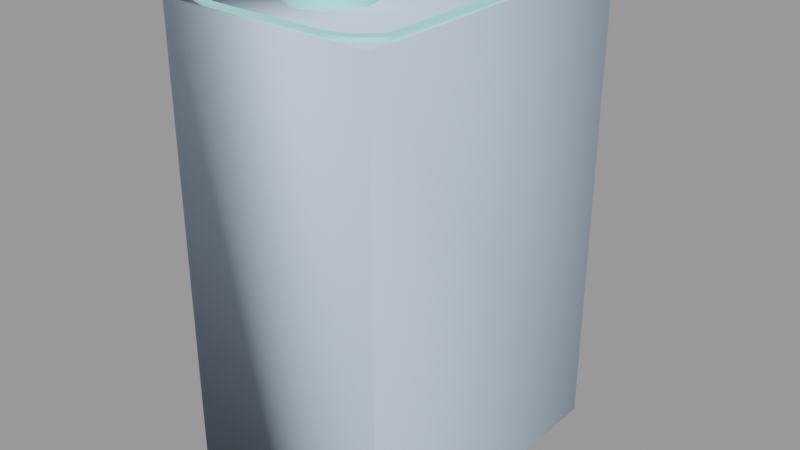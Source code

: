 # Source: oilcan01b.blend  (saved by Blender 2.92.15; exported with 4.5.12 LTS)
import bpy
from mathutils import Matrix  # noqa: F401  (used for matrix-valued properties, if any)

bpy.ops.wm.read_factory_settings(use_empty=True)
scene = bpy.context.scene
scene.name = 'oilcan01b.qc'

# ---- collections
col_oilcan01b = bpy.data.collections.new('oilcan01b'); scene.collection.children.link(col_oilcan01b)

# ---- materials (node trees are filled in below, after node groups)
mat_shelf_props01 = bpy.data.materials.new('shelf_props01')
mat_shelf_props01.use_transparent_shadow = False
mat_shelf_props01.diffuse_color = (0.435, 0.879, 0.8775, 1.0)
mat_phy = bpy.data.materials.new('  phy')
mat_phy.use_transparent_shadow = False
mat_phy.diffuse_color = (0.5831, 0.7216, 0.9052, 1.0)

# ---- material node trees

# ---- meshes
me_oilcan01b = bpy.data.meshes.new('oilcan01b')
me_oilcan01b.from_pydata([(7.625, 10.18, 37.96), (6.113, 11.58, 37.27), (7.625, 10.18, 37.27), (6.113, 11.58, 37.96), (4.541, 12.09, 37.27), (4.541, 12.09, 37.96), (-4.541, 12.09, 37.27), (-4.541, 12.09, 37.96), (-6.113, 11.58, 37.27), (-6.113, 11.58, 37.96), (-7.625, 10.18, 37.27), (-7.625, 10.18, 37.96), (-7.625, -10.18, 37.27), (-7.625, -10.18, 37.96), (-6.113, -11.58, 37.27), (-6.113, -11.58, 37.96), (-4.541, -12.09, 37.27), (-4.541, -12.09, 37.96), (4.541, -12.09, 37.27), (4.541, -12.09, 37.96), (6.113, -11.58, 37.27), (6.113, -11.58, 37.96), (7.625, -10.18, 37.27), (7.625, -10.18, 37.96), (-6.66, -12.04, -1e-06), (5.01, -12.57, -1e-06), (-5.01, -12.57, -1e-06), (6.66, -12.04, -1e-06), (8.247, -10.59, 0.0), (8.247, 10.59, 0.0), (6.66, 12.04, 1e-06), (5.01, 12.57, 1e-06), (-5.01, 12.57, 1e-06), (-6.66, 12.04, 1e-06), (-8.247, 10.59, 0.0), (-8.247, -10.59, 0.0), (-0.3467, -6.264, 38.07), (-2.256, -6.264, 38.07), (-2.0, -7.219, 38.07), (-2.0, -5.309, 38.07), (-1.301, -4.611, 38.07), (-0.3467, -4.355, 38.07), (0.608, -4.611, 38.07), (1.307, -5.309, 38.07), (1.563, -6.264, 38.07), (1.307, -7.219, 38.07), (0.608, -7.918, 38.07), (-0.3467, -8.174, 38.07), (-1.301, -7.918, 38.07), (2.113, -6.264, 39.15), (1.784, -5.034, 39.15), (0.8832, -4.134, 39.15), (-0.3467, -3.804, 39.15), (-1.577, -4.134, 39.15), (-2.477, -5.034, 39.15), (-2.807, -6.264, 39.15), (-2.477, -7.494, 39.15), (-1.577, -8.394, 39.15), (-0.3467, -8.724, 39.15), (0.8832, -8.394, 39.15), (1.784, -7.494, 39.15), (-1.902, -8.958, 39.15), (-0.3467, -9.375, 39.15), (1.208, -8.958, 39.15), (2.347, -7.819, 39.15), (2.764, -6.264, 39.15), (2.347, -4.709, 39.15), (1.208, -3.571, 39.15), (-0.3467, -3.154, 39.15), (-1.902, -3.571, 39.15), (-3.04, -4.709, 39.15), (-3.457, -6.264, 39.15), (-3.04, -7.819, 39.15), (2.764, -6.264, 37.36), (2.347, -4.709, 37.36), (1.208, -3.571, 37.36), (-0.3467, -3.154, 37.36), (-1.902, -3.571, 37.36), (-3.04, -4.709, 37.36), (-3.457, -6.264, 37.36), (-3.04, -7.819, 37.36), (-1.902, -8.958, 37.36), (-0.3467, -9.375, 37.36), (1.208, -8.958, 37.36), (2.347, -7.819, 37.36), (8.247, 10.59, 37.96), (6.66, 12.04, 37.96), (5.01, 12.57, 37.96), (-5.01, 12.57, 37.96), (-6.66, 12.04, 37.96), (-8.247, 10.59, 37.96), (-8.247, -10.59, 37.96), (-6.66, -12.04, 37.96), (-5.01, -12.57, 37.96), (5.01, -12.57, 37.96), (6.66, -12.04, 37.96), (8.247, -10.59, 37.96)], [], [(0, 1, 2), (0, 3, 1), (3, 4, 1), (3, 5, 4), (5, 6, 4), (5, 7, 6), (7, 8, 6), (7, 9, 8), (9, 10, 8), (9, 11, 10), (11, 12, 10), (11, 13, 12), (13, 14, 12), (13, 15, 14), (15, 16, 14), (15, 17, 16), (17, 18, 16), (17, 19, 18), (19, 20, 18), (19, 21, 20), (21, 22, 20), (21, 23, 22), (23, 2, 22), (23, 0, 2), (24, 25, 26), (24, 27, 25), (24, 28, 27), (24, 29, 28), (24, 30, 29), (24, 31, 30), (24, 32, 31), (24, 33, 32), (24, 34, 33), (24, 35, 34), (36, 37, 38), (36, 39, 37), (36, 40, 39), (36, 41, 40), (36, 42, 41), (36, 43, 42), (36, 44, 43), (36, 45, 44), (36, 46, 45), (36, 47, 46), (36, 48, 47), (36, 38, 48), (49, 43, 44), (49, 50, 43), (50, 42, 43), (50, 51, 42), (51, 41, 42), (51, 52, 41), (52, 40, 41), (52, 53, 40), (53, 39, 40), (53, 54, 39), (54, 37, 39), (54, 55, 37), (55, 38, 37), (55, 56, 38), (56, 48, 38), (56, 57, 48), (57, 47, 48), (57, 58, 47), (58, 46, 47), (58, 59, 46), (59, 45, 46), (59, 60, 45), (60, 44, 45), (60, 49, 44), (61, 58, 57), (61, 62, 58), (62, 59, 58), (62, 63, 59), (63, 60, 59), (63, 64, 60), (64, 49, 60), (64, 65, 49), (65, 50, 49), (65, 66, 50), (66, 51, 50), (66, 67, 51), (67, 52, 51), (67, 68, 52), (68, 53, 52), (68, 69, 53), (69, 54, 53), (69, 70, 54), (70, 55, 54), (70, 71, 55), (71, 56, 55), (71, 72, 56), (72, 57, 56), (72, 61, 57), (73, 66, 65), (73, 74, 66), (74, 67, 66), (74, 75, 67), (75, 68, 67), (75, 76, 68), (76, 69, 68), (76, 77, 69), (77, 70, 69), (77, 78, 70), (78, 71, 70), (78, 79, 71), (79, 72, 71), (79, 80, 72), (80, 61, 72), (80, 81, 61), (81, 62, 61), (81, 82, 62), (82, 63, 62), (82, 83, 63), (83, 64, 63), (83, 84, 64), (84, 65, 64), (84, 73, 65), (85, 86, 3), (86, 5, 3), (86, 87, 5), (87, 7, 5), (87, 88, 7), (88, 9, 7), (88, 89, 9), (89, 11, 9), (89, 90, 11), (90, 13, 11), (90, 91, 13), (91, 15, 13), (91, 92, 15), (92, 17, 15), (92, 93, 17), (93, 19, 17), (93, 94, 19), (94, 21, 19), (94, 95, 21), (95, 23, 21), (95, 96, 23), (96, 0, 23), (96, 85, 0), (85, 3, 0), (28, 96, 95), (28, 95, 27), (27, 95, 94), (27, 94, 25), (26, 25, 94), (26, 94, 93), (92, 26, 93), (92, 24, 26), (91, 24, 92), (91, 35, 24), (34, 35, 91), (34, 91, 90), (34, 90, 89), (34, 89, 33), (33, 89, 88), (33, 88, 32), (32, 88, 87), (32, 87, 31), (86, 31, 87), (86, 30, 31), (85, 30, 86), (85, 29, 30), (29, 85, 96), (29, 96, 28), (12, 8, 10), (12, 6, 8), (12, 4, 6), (12, 1, 4), (12, 2, 1), (12, 22, 2), (12, 20, 22), (12, 18, 20), (12, 16, 18), (12, 14, 16)])
me_oilcan01b.polygons.foreach_set('use_smooth', [True] * 176)
_k = set([(0, 3), (0, 23), (1, 2), (1, 4), (2, 22), (3, 5), (4, 6), (5, 7), (6, 8), (7, 9), (8, 10), (9, 11), (10, 12), (11, 13), (12, 14), (13, 15), (14, 16), (15, 17), (16, 18), (17, 19), (18, 20), (19, 21), (20, 22), (21, 23), (24, 26), (24, 35), (25, 26), (25, 27), (27, 28), (28, 29), (29, 30), (30, 31), (31, 32), (32, 33), (33, 34), (34, 35), (37, 38), (37, 39), (38, 48), (39, 40), (40, 41), (41, 42), (42, 43), (43, 44), (44, 45), (45, 46), (46, 47), (47, 48), (49, 50), (49, 60), (50, 51), (51, 52), (52, 53), (53, 54), (54, 55), (55, 56), (56, 57), (57, 58), (58, 59), (59, 60), (61, 62), (61, 72), (62, 63), (63, 64), (64, 65), (65, 66), (66, 67), (67, 68), (68, 69), (69, 70), (70, 71), (71, 72), (85, 86), (85, 96), (86, 87), (87, 88), (88, 89), (89, 90), (90, 91), (91, 92), (92, 93), (93, 94), (94, 95), (95, 96)])
me_oilcan01b.attributes.new('sharp_edge', 'BOOLEAN', 'EDGE').data.foreach_set('value', [ (min(e.vertices), max(e.vertices)) in _k for e in me_oilcan01b.edges])
_uv = me_oilcan01b.uv_layers.new(name='UVMap')
_uv.uv.foreach_set('vector', [0.8734, 0.1347, 0.8701, 0.1363, 0.8734, 0.1363, 0.8734, 0.1347, 0.8701, 0.1347, 0.8701, 0.1363, 0.8701, 0.1347, 0.8677, 0.1363, 0.8701, 0.1363, 0.8701, 0.1347, 0.8677, 0.1347, 0.8677, 0.1363, 0.8677, 0.1347, 0.8335, 0.1363, 0.8677, 0.1363, 0.8677, 0.1347, 0.8335, 0.1347, 0.8335, 0.1363, 0.9946, 0.1347, 0.9922, 0.1363, 0.9946, 0.1363, 0.9946, 0.1347, 0.9922, 0.1347, 0.9922, 0.1363, 0.9922, 0.1347, 0.9889, 0.1363, 0.9922, 0.1363, 0.9922, 0.1347, 0.9889, 0.1347, 0.9889, 0.1363, 0.9889, 0.1347, 0.954, 0.1363, 0.9889, 0.1363, 0.9889, 0.1347, 0.954, 0.1347, 0.954, 0.1363, 0.954, 0.1347, 0.9507, 0.1363, 0.954, 0.1363, 0.954, 0.1347, 0.9507, 0.1347, 0.9507, 0.1363, 0.9507, 0.1347, 0.9482, 0.1363, 0.9507, 0.1363, 0.9507, 0.1347, 0.9482, 0.1347, 0.9482, 0.1363, 0.9482, 0.1347, 0.9141, 0.1363, 0.9482, 0.1363, 0.9482, 0.1347, 0.9141, 0.1347, 0.9141, 0.1363, 0.9141, 0.1347, 0.9116, 0.1363, 0.9141, 0.1363, 0.9141, 0.1347, 0.9116, 0.1347, 0.9116, 0.1363, 0.9116, 0.1347, 0.9083, 0.1363, 0.9116, 0.1363, 0.9116, 0.1347, 0.9083, 0.1347, 0.9083, 0.1363, 0.9083, 0.1347, 0.8734, 0.1363, 0.9083, 0.1363, 0.9083, 0.1347, 0.8734, 0.1347, 0.8734, 0.1363, 0.9899, 0.2356, 0.9164, 0.2335, 0.9843, 0.2337, 0.9899, 0.2356, 0.9107, 0.2353, 0.9164, 0.2335, 0.9899, 0.2356, 0.9053, 0.2402, 0.9107, 0.2353, 0.9899, 0.2356, 0.905, 0.3125, 0.9053, 0.2402, 0.9899, 0.2356, 0.9104, 0.3174, 0.905, 0.3125, 0.9899, 0.2356, 0.9161, 0.3193, 0.9104, 0.3174, 0.9899, 0.2356, 0.984, 0.3195, 0.9161, 0.3193, 0.9899, 0.2356, 0.9896, 0.3177, 0.984, 0.3195, 0.9899, 0.2356, 0.9951, 0.3128, 0.9896, 0.3177, 0.9899, 0.2356, 0.9953, 0.2405, 0.9951, 0.3128, 0.8649, 0.2664, 0.8564, 0.2667, 0.8574, 0.2624, 0.8649, 0.2664, 0.8577, 0.2709, 0.8564, 0.2667, 0.8649, 0.2664, 0.861, 0.2739, 0.8577, 0.2709, 0.8649, 0.2664, 0.8652, 0.2749, 0.861, 0.2739, 0.8649, 0.2664, 0.8694, 0.2736, 0.8652, 0.2749, 0.8649, 0.2664, 0.8724, 0.2704, 0.8694, 0.2736, 0.8649, 0.2664, 0.8734, 0.2661, 0.8724, 0.2704, 0.8649, 0.2664, 0.8722, 0.2619, 0.8734, 0.2661, 0.8649, 0.2664, 0.8689, 0.2589, 0.8722, 0.2619, 0.8649, 0.2664, 0.8646, 0.2579, 0.8689, 0.2589, 0.8649, 0.2664, 0.8604, 0.2592, 0.8646, 0.2579, 0.8649, 0.2664, 0.8574, 0.2624, 0.8604, 0.2592, 0.8869, 0.254, 0.8831, 0.25, 0.8831, 0.254, 0.8869, 0.254, 0.8869, 0.25, 0.8831, 0.25, 0.8869, 0.25, 0.8831, 0.246, 0.8831, 0.25, 0.8869, 0.25, 0.8869, 0.246, 0.8831, 0.246, 0.8869, 0.246, 0.8831, 0.2419, 0.8831, 0.246, 0.8869, 0.246, 0.8869, 0.2419, 0.8831, 0.2419, 0.8869, 0.2902, 0.8831, 0.2862, 0.8831, 0.2902, 0.8869, 0.2902, 0.8869, 0.2862, 0.8831, 0.2862, 0.8869, 0.2862, 0.8831, 0.2822, 0.8831, 0.2862, 0.8869, 0.2862, 0.8869, 0.2822, 0.8831, 0.2822, 0.8869, 0.2822, 0.8831, 0.2782, 0.8831, 0.2822, 0.8869, 0.2822, 0.8869, 0.2782, 0.8831, 0.2782, 0.8869, 0.2782, 0.8831, 0.2741, 0.8831, 0.2782, 0.8869, 0.2782, 0.8869, 0.2741, 0.8831, 0.2741, 0.8869, 0.2741, 0.8831, 0.2701, 0.8831, 0.2741, 0.8869, 0.2741, 0.8869, 0.2701, 0.8831, 0.2701, 0.8869, 0.2701, 0.8831, 0.2661, 0.8831, 0.2701, 0.8869, 0.2701, 0.8869, 0.2661, 0.8831, 0.2661, 0.8869, 0.2661, 0.8831, 0.2621, 0.8831, 0.2661, 0.8869, 0.2661, 0.8869, 0.2621, 0.8831, 0.2621, 0.8869, 0.2621, 0.8831, 0.258, 0.8831, 0.2621, 0.8869, 0.2621, 0.8869, 0.258, 0.8831, 0.258, 0.8869, 0.258, 0.8831, 0.254, 0.8831, 0.258, 0.8869, 0.258, 0.8869, 0.254, 0.8831, 0.254, 0.8576, 0.2547, 0.8646, 0.2555, 0.8591, 0.2571, 0.8576, 0.2547, 0.8645, 0.2526, 0.8646, 0.2555, 0.8645, 0.2526, 0.8701, 0.2568, 0.8646, 0.2555, 0.8645, 0.2526, 0.8714, 0.2542, 0.8701, 0.2568, 0.8714, 0.2542, 0.8742, 0.2606, 0.8701, 0.2568, 0.8714, 0.2542, 0.8767, 0.2591, 0.8742, 0.2606, 0.8767, 0.2591, 0.8759, 0.266, 0.8742, 0.2606, 0.8767, 0.2591, 0.8788, 0.2659, 0.8759, 0.266, 0.8788, 0.2659, 0.8746, 0.2716, 0.8759, 0.266, 0.8788, 0.2659, 0.8772, 0.2729, 0.8746, 0.2716, 0.8772, 0.2729, 0.8707, 0.2757, 0.8746, 0.2716, 0.8772, 0.2729, 0.8723, 0.2782, 0.8707, 0.2757, 0.8723, 0.2782, 0.8653, 0.2774, 0.8707, 0.2757, 0.8723, 0.2782, 0.8654, 0.2803, 0.8653, 0.2774, 0.8654, 0.2803, 0.8598, 0.2761, 0.8653, 0.2774, 0.8654, 0.2803, 0.8584, 0.2786, 0.8598, 0.2761, 0.8584, 0.2786, 0.8557, 0.2722, 0.8598, 0.2761, 0.8584, 0.2786, 0.8532, 0.2738, 0.8557, 0.2722, 0.8532, 0.2738, 0.854, 0.2668, 0.8557, 0.2722, 0.8532, 0.2738, 0.8511, 0.2669, 0.854, 0.2668, 0.8511, 0.2669, 0.8553, 0.2613, 0.854, 0.2668, 0.8511, 0.2669, 0.8527, 0.2599, 0.8553, 0.2613, 0.8527, 0.2599, 0.8591, 0.2571, 0.8553, 0.2613, 0.8527, 0.2599, 0.8576, 0.2547, 0.8591, 0.2571, 0.8886, 0.254, 0.8948, 0.25, 0.8948, 0.254, 0.8886, 0.254, 0.8886, 0.25, 0.8948, 0.25, 0.8886, 0.25, 0.8948, 0.246, 0.8948, 0.25, 0.8886, 0.25, 0.8886, 0.246, 0.8948, 0.246, 0.8886, 0.246, 0.8948, 0.2419, 0.8948, 0.246, 0.8886, 0.246, 0.8886, 0.2419, 0.8948, 0.2419, 0.8886, 0.2902, 0.8948, 0.2862, 0.8948, 0.2902, 0.8886, 0.2902, 0.8886, 0.2862, 0.8948, 0.2862, 0.8886, 0.2862, 0.8948, 0.2822, 0.8948, 0.2862, 0.8886, 0.2862, 0.8886, 0.2822, 0.8948, 0.2822, 0.8886, 0.2822, 0.8948, 0.2782, 0.8948, 0.2822, 0.8886, 0.2822, 0.8886, 0.2782, 0.8948, 0.2782, 0.8886, 0.2782, 0.8948, 0.2741, 0.8948, 0.2782, 0.8886, 0.2782, 0.8886, 0.2741, 0.8948, 0.2741, 0.8886, 0.2741, 0.8948, 0.2701, 0.8948, 0.2741, 0.8886, 0.2741, 0.8886, 0.2701, 0.8948, 0.2701, 0.8886, 0.2701, 0.8948, 0.2661, 0.8948, 0.2701, 0.8886, 0.2701, 0.8886, 0.2661, 0.8948, 0.2661, 0.8886, 0.2661, 0.8948, 0.2621, 0.8948, 0.2661, 0.8886, 0.2661, 0.8886, 0.2621, 0.8948, 0.2621, 0.8886, 0.2621, 0.8948, 0.258, 0.8948, 0.2621, 0.8886, 0.2621, 0.8886, 0.258, 0.8948, 0.258, 0.8886, 0.258, 0.8948, 0.254, 0.8948, 0.258, 0.8886, 0.258, 0.8886, 0.254, 0.8948, 0.254, 0.91, 0.2212, 0.905, 0.2261, 0.9033, 0.2245, 0.905, 0.2261, 0.8983, 0.2262, 0.9033, 0.2245, 0.905, 0.2261, 0.8998, 0.2278, 0.8983, 0.2262, 0.8998, 0.2278, 0.8383, 0.2263, 0.8983, 0.2262, 0.8998, 0.2278, 0.8369, 0.2279, 0.8383, 0.2263, 0.8369, 0.2279, 0.8334, 0.2246, 0.8383, 0.2263, 0.8369, 0.2279, 0.8317, 0.2262, 0.8334, 0.2246, 0.8317, 0.2262, 0.8286, 0.22, 0.8334, 0.2246, 0.8317, 0.2262, 0.8267, 0.2214, 0.8286, 0.22, 0.8267, 0.2214, 0.8288, 0.1525, 0.8286, 0.22, 0.8267, 0.2214, 0.8268, 0.1512, 0.8288, 0.1525, 0.8268, 0.1512, 0.8335, 0.1479, 0.8288, 0.1525, 0.8268, 0.1512, 0.8318, 0.1463, 0.8335, 0.1479, 0.8318, 0.1463, 0.8385, 0.1462, 0.8335, 0.1479, 0.8318, 0.1463, 0.837, 0.1446, 0.8385, 0.1462, 0.837, 0.1446, 0.8985, 0.1461, 0.8385, 0.1462, 0.837, 0.1446, 0.8999, 0.1445, 0.8985, 0.1461, 0.8999, 0.1445, 0.9034, 0.1478, 0.8985, 0.1461, 0.8999, 0.1445, 0.9051, 0.1462, 0.9034, 0.1478, 0.9051, 0.1462, 0.9082, 0.1524, 0.9034, 0.1478, 0.9051, 0.1462, 0.9101, 0.151, 0.9082, 0.1524, 0.9101, 0.151, 0.908, 0.2199, 0.9082, 0.1524, 0.9101, 0.151, 0.91, 0.2212, 0.908, 0.2199, 0.91, 0.2212, 0.9033, 0.2245, 0.908, 0.2199, 1.0, 0.0, 1.0, 0.1295, 0.9944, 0.1295, 1.0, 0.0, 0.9944, 0.1295, 0.9944, 0.0, 0.9944, 0.0, 0.9944, 0.1295, 0.9887, 0.1295, 0.9944, 0.0, 0.9887, 0.1295, 0.9887, 0.0, 0.9208, 0.0, 0.9887, 0.0, 0.9887, 0.1295, 0.9208, 0.0, 0.9887, 0.1295, 0.9208, 0.1295, 0.9153, 0.1295, 0.9208, 0.0, 0.9208, 0.1295, 0.9153, 0.1295, 0.9153, 0.0, 0.9208, 0.0, 0.91, 0.1295, 0.9153, 0.0, 0.9153, 0.1295, 0.91, 0.1295, 0.91, 0.0, 0.9153, 0.0, 0.8379, 0.0, 0.91, 0.0, 0.91, 0.1295, 0.8379, 0.0, 0.91, 0.1295, 0.8379, 0.1295, 0.8379, 0.0, 0.8379, 0.1295, 0.8323, 0.1295, 0.8379, 0.0, 0.8323, 0.1295, 0.8323, 0.0, 0.8323, 0.0, 0.8323, 0.1295, 0.8266, 0.1295, 0.8323, 0.0, 0.8266, 0.1295, 0.8266, 0.0, 0.8266, 0.0, 0.8266, 0.1295, 0.7587, 0.1295, 0.8266, 0.0, 0.7587, 0.1295, 0.7587, 0.0, 0.7531, 0.1295, 0.7587, 0.0, 0.7587, 0.1295, 0.7531, 0.1295, 0.7531, 0.0, 0.7587, 0.0, 0.7479, 0.1295, 0.7531, 0.0, 0.7531, 0.1295, 0.7479, 0.1295, 0.7479, 0.0, 0.7531, 0.0, 0.7479, 0.0, 0.7479, 0.1295, 0.6757, 0.1295, 0.7479, 0.0, 0.6757, 0.1295, 0.6757, 0.0, 0.9958, 0.2213, 0.9906, 0.1471, 0.9958, 0.1518, 0.9958, 0.2213, 0.9853, 0.1453, 0.9906, 0.1471, 0.9958, 0.2213, 0.9205, 0.1453, 0.9853, 0.1453, 0.9958, 0.2213, 0.9152, 0.147, 0.9205, 0.1453, 0.9958, 0.2213, 0.91, 0.1518, 0.9152, 0.147, 0.9958, 0.2213, 0.91, 0.2212, 0.91, 0.1518, 0.9958, 0.2213, 0.9152, 0.226, 0.91, 0.2212, 0.9958, 0.2213, 0.9205, 0.2278, 0.9152, 0.226, 0.9958, 0.2213, 0.9852, 0.2278, 0.9205, 0.2278, 0.9958, 0.2213, 0.9906, 0.2261, 0.9852, 0.2278])
_uv.active_render = True
_uv = me_oilcan01b.uv_layers.new(name='lightmap')
_uv.uv.foreach_set('vector', [0.5106, 0.9532, 0.4206, 0.9746, 0.5106, 0.9746, 0.5804, 0.9044, 0.5804, 0.9258, 0.5601, 0.9258, 0.6067, 0.877, 0.6269, 0.8557, 0.6269, 0.877, 0.6037, 0.9044, 0.6037, 0.9258, 0.5834, 0.9258, 0.185, 0.9532, 0.002002, 0.9746, 0.185, 0.9746, 0.8595, 0.7825, 0.8595, 0.9746, 0.8392, 0.9746, 0.5834, 0.9502, 0.6037, 0.9288, 0.6037, 0.9502, 0.5804, 0.9288, 0.5804, 0.9502, 0.5601, 0.9502, 0.7927, 0.877, 0.813, 0.8313, 0.813, 0.877, 0.4176, 0.9532, 0.4176, 0.999, 0.3974, 0.999, 0.3711, 0.9044, 0.002002, 0.9258, 0.3711, 0.9258, 0.999, 0.002002, 0.999, 0.3892, 0.9787, 0.3892, 0.3741, 0.999, 0.3943, 0.9532, 0.3943, 0.999, 0.3731, 0.998, 0.3731, 0.9522, 0.3933, 0.9522, 0.5794, 0.9034, 0.5591, 0.9248, 0.5591, 0.9034, 0.5824, 0.9248, 0.5824, 0.9034, 0.6026, 0.9034, 0.4196, 0.9736, 0.5096, 0.9522, 0.4196, 0.9522, 0.8382, 0.9736, 0.8382, 0.7815, 0.8585, 0.7815, 0.5794, 0.9278, 0.5591, 0.9492, 0.5591, 0.9278, 0.5824, 0.9492, 0.5824, 0.9278, 0.6026, 0.9278, 0.4166, 0.9522, 0.3963, 0.998, 0.3963, 0.9522, 0.7917, 0.876, 0.7917, 0.8303, 0.812, 0.8303, 0.001001, 0.9736, 0.184, 0.9522, 0.001001, 0.9522, 0.9777, 0.3882, 0.9777, 0.001001, 0.998, 0.001001, 0.5571, 0.9044, 0.3741, 0.9502, 0.5571, 0.9502, 0.8827, 0.7825, 0.8625, 0.9746, 0.8827, 0.9746, 0.3741, 0.9014, 0.5571, 0.8557, 0.5571, 0.9014, 0.002002, 0.7795, 0.3711, 0.3922, 0.3711, 0.7795, 0.002002, 0.8283, 0.3711, 0.7825, 0.3711, 0.8283, 0.3701, 0.7815, 0.001001, 0.7815, 0.001001, 0.8273, 0.3741, 0.7795, 0.7432, 0.7795, 0.7432, 0.5874, 0.8362, 0.3922, 0.8362, 0.7795, 0.7927, 0.7795, 0.7917, 0.7785, 0.7917, 0.3912, 0.8352, 0.3912, 0.7462, 0.7795, 0.7897, 0.7795, 0.7897, 0.3922, 0.6057, 0.876, 0.6259, 0.8547, 0.6057, 0.8547, 0.7664, 0.8313, 0.7664, 0.877, 0.7462, 0.877, 0.8362, 0.8313, 0.816, 0.877, 0.8362, 0.877, 0.815, 0.876, 0.815, 0.8303, 0.8352, 0.8303, 0.7452, 0.876, 0.7654, 0.8303, 0.7452, 0.8303, 0.7897, 0.8313, 0.7897, 0.877, 0.7694, 0.877, 0.813, 0.7825, 0.813, 0.8283, 0.7927, 0.8283, 0.8362, 0.7825, 0.816, 0.8283, 0.8362, 0.8283, 0.7684, 0.876, 0.7684, 0.8303, 0.7887, 0.8303, 0.8362, 0.9288, 0.816, 0.9502, 0.8362, 0.9502, 0.7917, 0.8273, 0.7917, 0.7815, 0.812, 0.7815, 0.815, 0.8273, 0.8352, 0.7815, 0.815, 0.7815, 0.7432, 0.9044, 0.7229, 0.9258, 0.7432, 0.9258, 0.7199, 0.9288, 0.7199, 0.9502, 0.6997, 0.9502, 0.7432, 0.9288, 0.7229, 0.9502, 0.7432, 0.9502, 0.6502, 0.8557, 0.6502, 0.877, 0.6299, 0.877, 0.6037, 0.8801, 0.5834, 0.9014, 0.6037, 0.9014, 0.6269, 0.8801, 0.6269, 0.9014, 0.6067, 0.9014, 0.5804, 0.8557, 0.5601, 0.877, 0.5804, 0.877, 0.6289, 0.876, 0.6289, 0.8547, 0.6492, 0.8547, 0.6502, 0.8801, 0.6299, 0.9014, 0.6502, 0.9014, 0.6057, 0.9004, 0.6057, 0.879, 0.6259, 0.879, 0.6289, 0.9004, 0.6492, 0.879, 0.6289, 0.879, 0.6037, 0.8557, 0.6037, 0.877, 0.5834, 0.877, 0.5591, 0.876, 0.5794, 0.8547, 0.5591, 0.8547, 0.5824, 0.876, 0.5824, 0.8547, 0.6026, 0.8547, 0.5804, 0.8801, 0.5601, 0.9014, 0.5804, 0.9014, 0.6734, 0.9044, 0.6734, 0.9258, 0.6532, 0.9258, 0.5591, 0.9004, 0.5794, 0.879, 0.5591, 0.879, 0.7199, 0.9044, 0.7199, 0.9258, 0.6997, 0.9258, 0.5824, 0.9004, 0.6026, 0.879, 0.5824, 0.879, 0.6987, 0.9248, 0.6987, 0.9034, 0.7189, 0.9034, 0.7219, 0.9248, 0.7422, 0.9034, 0.7219, 0.9034, 0.6987, 0.9492, 0.6987, 0.9278, 0.7189, 0.9278, 0.7219, 0.9492, 0.7422, 0.9278, 0.7219, 0.9278, 0.6522, 0.9248, 0.6522, 0.9034, 0.6724, 0.9034, 0.6532, 0.9502, 0.6734, 0.9288, 0.6734, 0.9502, 0.6967, 0.9044, 0.6764, 0.9258, 0.6967, 0.9258, 0.6764, 0.9014, 0.6967, 0.8801, 0.6967, 0.9014, 0.813, 0.9288, 0.7927, 0.9502, 0.813, 0.9502, 0.6764, 0.9502, 0.6967, 0.9288, 0.6967, 0.9502, 0.6754, 0.9248, 0.6957, 0.9034, 0.6754, 0.9034, 0.6724, 0.9278, 0.6522, 0.9492, 0.6522, 0.9278, 0.6734, 0.8557, 0.6532, 0.877, 0.6734, 0.877, 0.6764, 0.877, 0.6967, 0.8557, 0.6967, 0.877, 0.6734, 0.8801, 0.6532, 0.9014, 0.6734, 0.9014, 0.7229, 0.877, 0.7432, 0.8557, 0.7432, 0.877, 0.7199, 0.8801, 0.6997, 0.9014, 0.7199, 0.9014, 0.6957, 0.9278, 0.6754, 0.9492, 0.6754, 0.9278, 0.7199, 0.8557, 0.6997, 0.877, 0.7199, 0.877, 0.7229, 0.9014, 0.7432, 0.8801, 0.7432, 0.9014, 0.6987, 0.876, 0.7189, 0.8547, 0.6987, 0.8547, 0.7422, 0.8547, 0.7219, 0.876, 0.7219, 0.8547, 0.6987, 0.9004, 0.7189, 0.879, 0.6987, 0.879, 0.7422, 0.879, 0.7219, 0.9004, 0.7219, 0.879, 0.6522, 0.876, 0.6724, 0.8547, 0.6522, 0.8547, 0.6957, 0.8547, 0.6754, 0.876, 0.6754, 0.8547, 0.6522, 0.9004, 0.6724, 0.879, 0.6522, 0.879, 0.6957, 0.879, 0.6754, 0.9004, 0.6754, 0.879, 0.7917, 0.9492, 0.812, 0.9278, 0.7917, 0.9278, 0.7897, 0.9532, 0.7694, 0.9746, 0.7897, 0.9746, 0.7927, 0.9258, 0.813, 0.9258, 0.813, 0.9044, 0.8362, 0.9044, 0.816, 0.9258, 0.8362, 0.9258, 0.7927, 0.9746, 0.813, 0.9746, 0.813, 0.9532, 0.7664, 0.8801, 0.7462, 0.9014, 0.7664, 0.9014, 0.8352, 0.9278, 0.815, 0.9278, 0.815, 0.9492, 0.8362, 0.9532, 0.816, 0.9746, 0.8362, 0.9746, 0.812, 0.9522, 0.7917, 0.9522, 0.7917, 0.9736, 0.9292, 0.7825, 0.909, 0.8283, 0.9292, 0.8283, 0.8352, 0.9522, 0.815, 0.9522, 0.815, 0.9736, 0.7897, 0.9288, 0.7694, 0.9502, 0.7897, 0.9502, 0.7462, 0.9502, 0.7664, 0.9502, 0.7664, 0.9288, 0.7452, 0.9492, 0.7654, 0.9278, 0.7452, 0.9278, 0.7887, 0.9278, 0.7684, 0.9278, 0.7684, 0.9492, 0.7664, 0.9532, 0.7462, 0.9746, 0.7664, 0.9746, 0.7654, 0.9522, 0.7452, 0.9522, 0.7452, 0.9736, 0.8362, 0.8801, 0.816, 0.9014, 0.8362, 0.9014, 0.7887, 0.9522, 0.7684, 0.9522, 0.7684, 0.9736, 0.813, 0.8801, 0.7927, 0.9014, 0.813, 0.9014, 0.812, 0.879, 0.7917, 0.879, 0.7917, 0.9004, 0.815, 0.9004, 0.8352, 0.879, 0.815, 0.879, 0.812, 0.9034, 0.7917, 0.9034, 0.7917, 0.9248, 0.815, 0.9248, 0.8352, 0.9034, 0.815, 0.9034, 0.7654, 0.879, 0.7452, 0.879, 0.7452, 0.9004, 0.7664, 0.7825, 0.7664, 0.8283, 0.7462, 0.8283, 0.7694, 0.9014, 0.7897, 0.8801, 0.7897, 0.9014, 0.7664, 0.9044, 0.7664, 0.9258, 0.7462, 0.9258, 0.3711, 0.9532, 0.188, 0.9746, 0.3711, 0.9746, 0.906, 0.7825, 0.8857, 0.9746, 0.906, 0.9746, 0.7897, 0.9258, 0.7897, 0.9044, 0.7694, 0.9258, 0.5339, 0.9532, 0.5136, 0.9746, 0.5339, 0.9746, 0.7694, 0.8283, 0.7897, 0.7825, 0.7897, 0.8283, 0.6269, 0.9044, 0.6067, 0.9502, 0.6269, 0.9502, 0.7432, 0.8313, 0.3741, 0.8527, 0.7432, 0.8527, 0.9757, 0.3922, 0.9555, 0.7795, 0.9757, 0.7795, 0.6299, 0.9502, 0.6502, 0.9044, 0.6502, 0.9502, 0.7452, 0.8273, 0.7452, 0.7815, 0.7654, 0.7815, 0.7887, 0.879, 0.7684, 0.9004, 0.7684, 0.879, 0.7452, 0.9248, 0.7452, 0.9034, 0.7654, 0.9034, 0.187, 0.9736, 0.3701, 0.9522, 0.187, 0.9522, 0.8847, 0.9736, 0.905, 0.7815, 0.8847, 0.7815, 0.7684, 0.9034, 0.7684, 0.9248, 0.7887, 0.9034, 0.5126, 0.9736, 0.5329, 0.9522, 0.5126, 0.9522, 0.7887, 0.7815, 0.7684, 0.8273, 0.7684, 0.7815, 0.6057, 0.9492, 0.6259, 0.9034, 0.6057, 0.9034, 0.001001, 0.9248, 0.3701, 0.9034, 0.001001, 0.9034, 0.9545, 0.7785, 0.9747, 0.3912, 0.9545, 0.3912, 0.6492, 0.9034, 0.6289, 0.9492, 0.6289, 0.9034, 0.8827, 0.3922, 0.8827, 0.7795, 0.8392, 0.7795, 0.7432, 0.7825, 0.3741, 0.8283, 0.7432, 0.8283, 0.002002, 0.9014, 0.3711, 0.9014, 0.3711, 0.8801, 0.001001, 0.9004, 0.3701, 0.879, 0.001001, 0.879, 0.7462, 0.3892, 0.9292, 0.3892, 0.9292, 0.002002, 0.3741, 0.5844, 0.7432, 0.3922, 0.7432, 0.5844, 0.3711, 0.9288, 0.002002, 0.9502, 0.3711, 0.9502, 0.9525, 0.002002, 0.9525, 0.3892, 0.9322, 0.3892, 0.3711, 0.8313, 0.002002, 0.877, 0.3711, 0.877, 0.9292, 0.3922, 0.9292, 0.7795, 0.8857, 0.7795, 0.002002, 0.3892, 0.3711, 0.3892, 0.3711, 0.002002, 0.7432, 0.002002, 0.3741, 0.3892, 0.7432, 0.3892, 0.8382, 0.7785, 0.8382, 0.3912, 0.8817, 0.3912, 0.3731, 0.8273, 0.7422, 0.7815, 0.3731, 0.7815, 0.9757, 0.002002, 0.9757, 0.3892, 0.9555, 0.3892, 0.9747, 0.001001, 0.9545, 0.3882, 0.9545, 0.001001, 0.7422, 0.3912, 0.3731, 0.3912, 0.3731, 0.5834, 0.9282, 0.001001, 0.7452, 0.3882, 0.7452, 0.001001, 0.001001, 0.9492, 0.3701, 0.9278, 0.001001, 0.9278, 0.9312, 0.3882, 0.9312, 0.001001, 0.9515, 0.001001, 0.001001, 0.876, 0.3701, 0.8303, 0.001001, 0.8303, 0.8847, 0.7785, 0.8847, 0.3912, 0.9282, 0.3912, 0.3731, 0.3882, 0.3731, 0.001001, 0.7422, 0.001001, 0.3701, 0.001001, 0.001001, 0.3882, 0.001001, 0.001001, 0.7422, 0.8303, 0.3731, 0.8517, 0.3731, 0.8303, 0.7452, 0.7785, 0.7887, 0.3912, 0.7452, 0.3912, 0.7422, 0.5864, 0.3731, 0.7785, 0.3731, 0.5864, 0.9525, 0.3922, 0.9322, 0.7795, 0.9525, 0.7795, 0.9312, 0.7785, 0.9312, 0.3912, 0.9515, 0.3912, 0.3701, 0.3912, 0.001001, 0.3912, 0.001001, 0.7785, 0.5561, 0.8547, 0.3731, 0.8547, 0.3731, 0.9004, 0.8615, 0.9736, 0.8615, 0.7815, 0.8817, 0.7815, 0.3731, 0.9492, 0.3731, 0.9034, 0.5561, 0.9034, 0.908, 0.8273, 0.908, 0.7815, 0.9282, 0.7815])
me_oilcan01b.materials.append(mat_shelf_props01)
me_oilcan01b.use_remesh_fix_poles = True
me_oilcan01b.use_remesh_preserve_attributes = False
me_oilcan01b.use_mirror_vertex_groups = False
me_oilcan01b.update()
me_oilcan01b.normals_split_custom_set([tuple(v) for v in zip(*[iter([-0.9162, -0.4007, 0.0, -0.5056, -0.8628, 0.0, -0.9162, -0.4007, 0.0, -0.9162, -0.4007, 0.0, -0.5056, -0.8628, 0.0, -0.5056, -0.8628, 0.0, -0.5056, -0.8628, 0.0, -0.1564, -0.9877, 0.0, -0.5056, -0.8628, 0.0, -0.5056, -0.8628, 0.0, -0.1564, -0.9877, 0.0, -0.1564, -0.9877, 0.0, -0.1564, -0.9877, 0.0, 0.1564, -0.9877, 0.0, -0.1564, -0.9877, 0.0, -0.1564, -0.9877, 0.0, 0.1564, -0.9877, 0.0, 0.1564, -0.9877, 0.0, 0.1564, -0.9877, 0.0, 0.5056, -0.8628, 0.0, 0.1564, -0.9877, 0.0, 0.1564, -0.9877, 0.0, 0.5056, -0.8628, 0.0, 0.5056, -0.8628, 0.0, 0.5056, -0.8628, 0.0, 0.9162, -0.4007, 0.0, 0.5056, -0.8628, 0.0, 0.5056, -0.8628, 0.0, 0.9162, -0.4007, 0.0, 0.9162, -0.4007, 0.0, 0.9162, -0.4007, 0.0, 0.9162, 0.4007, 0.0, 0.9162, -0.4007, 0.0, 0.9162, -0.4007, 0.0, 0.9162, 0.4007, 0.0, 0.9162, 0.4007, 0.0, 0.9162, 0.4007, 0.0, 0.5056, 0.8628, 0.0, 0.9162, 0.4007, 0.0, 0.9162, 0.4007, 0.0, 0.5056, 0.8628, 0.0, 0.5056, 0.8628, 0.0, 0.5056, 0.8628, 0.0, 0.1564, 0.9877, 0.0, 0.5056, 0.8628, 0.0, 0.5056, 0.8628, 0.0, 0.1564, 0.9877, 0.0, 0.1564, 0.9877, 0.0, 0.1564, 0.9877, 0.0, -0.1564, 0.9877, 0.0, 0.1564, 0.9877, 0.0, 0.1564, 0.9877, 0.0, -0.1564, 0.9877, 0.0, -0.1564, 0.9877, 0.0, -0.1564, 0.9877, 0.0, -0.5056, 0.8628, 0.0, -0.1564, 0.9877, 0.0, -0.1564, 0.9877, 0.0, -0.5056, 0.8628, 0.0, -0.5056, 0.8628, 0.0, -0.5056, 0.8628, 0.0, -0.9162, 0.4007, 0.0, -0.5056, 0.8628, 0.0, -0.5056, 0.8628, 0.0, -0.9162, 0.4007, 0.0, -0.9162, 0.4007, 0.0, -0.9162, 0.4007, 0.0, -0.9162, -0.4007, 0.0, -0.9162, 0.4007, 0.0, -0.9162, 0.4007, 0.0, -0.9162, -0.4007, 0.0, -0.9162, -0.4007, 0.0, -1.507e-07, 4.99e-08, -1.0, -3.909e-17, 0.0, -1.0, -2.435e-15, 0.0, -1.0, -1.507e-07, 4.99e-08, -1.0, 3.014e-13, 6.088e-07, -1.0, -3.909e-17, 0.0, -1.0, -1.507e-07, 4.99e-08, -1.0, 4.839e-08, 1.917e-07, -1.0, 3.014e-13, 6.088e-07, -1.0, -1.507e-07, 4.99e-08, -1.0, -2.582e-07, 2.143e-07, -1.0, 4.839e-08, 1.917e-07, -1.0, -1.507e-07, 4.99e-08, -1.0, -1.695e-07, 1.768e-07, -1.0, -2.582e-07, 2.143e-07, -1.0, -1.507e-07, 4.99e-08, -1.0, 1.365e-08, 7.478e-08, -1.0, -1.695e-07, 1.768e-07, -1.0, -1.507e-07, 4.99e-08, -1.0, -1.126e-08, 8.2e-08, -1.0, 1.365e-08, 7.478e-08, -1.0, -1.507e-07, 4.99e-08, -1.0, 1.509e-07, 8.304e-08, -1.0, -1.126e-08, 8.2e-08, -1.0, -1.507e-07, 4.99e-08, -1.0, 5.182e-07, 8.053e-08, -1.0, 1.509e-07, 8.304e-08, -1.0, -1.507e-07, 4.99e-08, -1.0, -6.302e-07, 1.624e-13, -1.0, 5.182e-07, 8.053e-08, -1.0, -8.685e-13, 0.0, 1.0, 2.093e-06, 0.0, 1.0, -1.046e-06, 0.0, 1.0, -8.685e-13, 0.0, 1.0, 1.046e-06, 0.0, 1.0, 2.093e-06, 0.0, 1.0, -8.685e-13, 0.0, 1.0, 4.343e-13, 0.0, 1.0, 1.046e-06, 0.0, 1.0, -8.685e-13, 0.0, 1.0, 1.046e-06, 0.0, 1.0, 4.343e-13, 0.0, 1.0, -8.685e-13, 0.0, 1.0, -1.046e-06, 0.0, 1.0, 1.046e-06, 0.0, 1.0, -8.685e-13, 0.0, 1.0, -1.046e-06, 0.0, 1.0, -1.046e-06, 0.0, 1.0, -8.685e-13, 0.0, 1.0, 0.0, 0.0, 1.0, -1.046e-06, 0.0, 1.0, -8.685e-13, 0.0, 1.0, -1.046e-06, 0.0, 1.0, 0.0, 0.0, 1.0, -8.685e-13, 0.0, 1.0, 1.046e-06, 0.0, 1.0, -1.046e-06, 0.0, 1.0, -8.685e-13, 0.0, 1.0, 1.046e-06, 0.0, 1.0, 1.046e-06, 0.0, 1.0, -8.685e-13, 0.0, 1.0, -2.093e-06, 0.0, 1.0, 1.046e-06, 0.0, 1.0, -8.685e-13, 0.0, 1.0, -1.046e-06, 0.0, 1.0, -2.093e-06, 0.0, 1.0, -0.8902, -1.898e-06, 0.4555, -0.771, -0.4451, 0.4555, -0.8902, 8.689e-06, 0.4555, -0.8902, -1.898e-06, 0.4555, -0.771, -0.4451, 0.4555, -0.771, -0.4451, 0.4555, -0.771, -0.4451, 0.4555, -0.4451, -0.771, 0.4555, -0.771, -0.4451, 0.4555, -0.771, -0.4451, 0.4555, -0.4451, -0.771, 0.4555, -0.4451, -0.771, 0.4555, -0.4451, -0.771, 0.4555, -8.988e-06, -0.8902, 0.4555, -0.4451, -0.771, 0.4555, -0.4451, -0.771, 0.4555, 2.657e-06, -0.8902, 0.4555, -8.988e-06, -0.8902, 0.4555, 2.657e-06, -0.8902, 0.4555, 0.4451, -0.771, 0.4555, -8.988e-06, -0.8902, 0.4555, 2.657e-06, -0.8902, 0.4555, 0.4451, -0.771, 0.4555, 0.4451, -0.771, 0.4555, 0.4451, -0.771, 0.4555, 0.771, -0.4451, 0.4555, 0.4451, -0.771, 0.4555, 0.4451, -0.771, 0.4555, 0.771, -0.4451, 0.4555, 0.771, -0.4451, 0.4555, 0.771, -0.4451, 0.4555, 0.8902, -9.079e-06, 0.4555, 0.771, -0.4451, 0.4555, 0.771, -0.4451, 0.4555, 0.8902, 2.837e-06, 0.4555, 0.8902, -9.079e-06, 0.4555, 0.8902, 2.837e-06, 0.4555, 0.771, 0.4451, 0.4555, 0.8902, -9.079e-06, 0.4555, 0.8902, 2.837e-06, 0.4555, 0.771, 0.4451, 0.4555, 0.771, 0.4451, 0.4555, 0.771, 0.4451, 0.4555, 0.4451, 0.771, 0.4555, 0.771, 0.4451, 0.4555, 0.771, 0.4451, 0.4555, 0.4451, 0.771, 0.4555, 0.4451, 0.771, 0.4555, 0.4451, 0.771, 0.4555, 8.562e-06, 0.8902, 0.4555, 0.4451, 0.771, 0.4555, 0.4451, 0.771, 0.4555, -2.752e-06, 0.8902, 0.4555, 8.562e-06, 0.8902, 0.4555, -2.752e-06, 0.8902, 0.4555, -0.4451, 0.771, 0.4555, 8.562e-06, 0.8902, 0.4555, -2.752e-06, 0.8902, 0.4555, -0.4451, 0.771, 0.4555, -0.4451, 0.771, 0.4555, -0.4451, 0.771, 0.4555, -0.771, 0.4451, 0.4555, -0.4451, 0.771, 0.4555, -0.4451, 0.771, 0.4555, -0.771, 0.4451, 0.4555, -0.771, 0.4451, 0.4555, -0.771, 0.4451, 0.4555, -0.8902, 8.689e-06, 0.4555, -0.771, 0.4451, 0.4555, -0.771, 0.4451, 0.4555, -0.8902, -1.898e-06, 0.4555, -0.8902, 8.689e-06, 0.4555, -2.258e-07, 0.0, 1.0, 1.195e-06, 0.0, 1.0, -1.192e-06, 0.0, 1.0, -2.258e-07, 0.0, 1.0, 1.885e-06, 0.0, 1.0, 1.195e-06, 0.0, 1.0, 1.885e-06, 0.0, 1.0, -4.768e-06, 0.0, 1.0, 1.195e-06, 0.0, 1.0, 1.885e-06, 0.0, 1.0, -2.383e-06, 0.0, 1.0, -4.768e-06, 0.0, 1.0, -2.383e-06, 0.0, 1.0, -3.644e-06, 0.0, 1.0, -4.768e-06, 0.0, 1.0, -2.383e-06, 0.0, 1.0, -4.43e-07, 0.0, 1.0, -3.644e-06, 0.0, 1.0, -4.43e-07, 0.0, 1.0, -1.069e-06, 0.0, 1.0, -3.644e-06, 0.0, 1.0, -4.43e-07, 0.0, 1.0, -2.96e-07, 0.0, 1.0, -1.069e-06, 0.0, 1.0, -2.96e-07, 0.0, 1.0, -7.313e-07, 0.0, 1.0, -1.069e-06, 0.0, 1.0, -2.96e-07, 0.0, 1.0, -9.427e-07, 0.0, 1.0, -7.313e-07, 0.0, 1.0, -9.427e-07, 0.0, 1.0, 1.192e-06, 0.0, 1.0, -7.313e-07, 0.0, 1.0, -9.427e-07, 0.0, 1.0, 8.178e-07, 0.0, 1.0, 1.192e-06, 0.0, 1.0, 8.178e-07, 0.0, 1.0, 3.843e-06, 0.0, 1.0, 1.192e-06, 0.0, 1.0, 8.178e-07, 0.0, 1.0, 2.453e-06, 0.0, 1.0, 3.843e-06, 0.0, 1.0, 2.453e-06, 0.0, 1.0, 8.02e-07, 0.0, 1.0, 3.843e-06, 0.0, 1.0, 2.453e-06, 0.0, 1.0, 5.92e-07, 0.0, 1.0, 8.02e-07, 0.0, 1.0, 5.92e-07, 0.0, 1.0, 1.463e-06, 0.0, 1.0, 8.02e-07, 0.0, 1.0, 5.92e-07, 0.0, 1.0, 1.885e-06, 0.0, 1.0, 1.463e-06, 0.0, 1.0, 1.885e-06, 0.0, 1.0, 0.0, 0.0, 1.0, 1.463e-06, 0.0, 1.0, 1.885e-06, 0.0, 1.0, 2.96e-07, 0.0, 1.0, 0.0, 0.0, 1.0, 2.96e-07, 0.0, 1.0, 7.313e-07, 0.0, 1.0, 0.0, 0.0, 1.0, 2.96e-07, 0.0, 1.0, 9.427e-07, 0.0, 1.0, 7.313e-07, 0.0, 1.0, 9.427e-07, 0.0, 1.0, -1.192e-06, 0.0, 1.0, 7.313e-07, 0.0, 1.0, 9.427e-07, 0.0, 1.0, -2.258e-07, 0.0, 1.0, -1.192e-06, 0.0, 1.0, 1.0, 7.11e-06, 9.145e-08, 0.866, 0.5, 2.514e-07, 1.0, -7.385e-06, -9.145e-08, 1.0, 7.11e-06, 9.145e-08, 0.866, 0.5, 2.514e-07, 0.866, 0.5, 2.514e-07, 0.866, 0.5, 2.514e-07, 0.5, 0.866, 9.145e-08, 0.866, 0.5, 2.514e-07, 0.866, 0.5, 2.514e-07, 0.5, 0.866, 0.0, 0.5, 0.866, 9.145e-08, 0.5, 0.866, 0.0, 7.483e-06, 1.0, 0.0, 0.5, 0.866, 9.145e-08, 0.5, 0.866, 0.0, -6.59e-06, 1.0, 0.0, 7.483e-06, 1.0, 0.0, -6.59e-06, 1.0, 0.0, -0.5, 0.866, 0.0, 7.483e-06, 1.0, 0.0, -6.59e-06, 1.0, 0.0, -0.5, 0.866, 0.0, -0.5, 0.866, 0.0, -0.5, 0.866, 0.0, -0.866, 0.5, 0.0, -0.5, 0.866, 0.0, -0.5, 0.866, 0.0, -0.866, 0.5, 0.0, -0.866, 0.5, 0.0, -0.866, 0.5, 0.0, -1.0, 6.904e-06, 0.0, -0.866, 0.5, 0.0, -0.866, 0.5, 0.0, -1.0, -7.444e-06, 0.0, -1.0, 6.904e-06, 0.0, -1.0, -7.444e-06, 0.0, -0.866, -0.5, 0.0, -1.0, 6.904e-06, 0.0, -1.0, -7.444e-06, 0.0, -0.866, -0.5, 0.0, -0.866, -0.5, 0.0, -0.866, -0.5, 0.0, -0.5, -0.866, 0.0, -0.866, -0.5, 0.0, -0.866, -0.5, 0.0, -0.5, -0.866, 0.0, -0.5, -0.866, 0.0, -0.5, -0.866, 0.0, -8.014e-06, -1.0, 0.0, -0.5, -0.866, 0.0, -0.5, -0.866, 0.0, 6.423e-06, -1.0, 0.0, -8.014e-06, -1.0, 0.0, 6.423e-06, -1.0, 0.0, 0.5, -0.866, 0.0, -8.014e-06, -1.0, 0.0, 6.423e-06, -1.0, 0.0, 0.5, -0.866, -1.829e-07, 0.5, -0.866, 0.0, 0.5, -0.866, -1.829e-07, 0.866, -0.5, -3.314e-07, 0.5, -0.866, 0.0, 0.5, -0.866, -1.829e-07, 0.866, -0.5, -4.228e-07, 0.866, -0.5, -3.314e-07, 0.866, -0.5, -4.228e-07, 1.0, -7.385e-06, -9.145e-08, 0.866, -0.5, -3.314e-07, 0.866, -0.5, -4.228e-07, 1.0, 7.11e-06, 9.145e-08, 1.0, -7.385e-06, -9.145e-08, -4.051e-06, 0.0, 1.0, 0.0, 0.0, 1.0, -4.479e-07, 0.0, 1.0, 0.0, 0.0, 1.0, -5.537e-08, 0.0, 1.0, -4.479e-07, 0.0, 1.0, 0.0, 0.0, 1.0, -2.169e-08, 0.0, 1.0, -5.537e-08, 0.0, 1.0, -2.169e-08, 0.0, 1.0, 1.229e-06, 0.0, 1.0, -5.537e-08, 0.0, 1.0, -2.169e-08, 0.0, 1.0, 1.621e-06, 0.0, 1.0, 1.229e-06, 0.0, 1.0, 1.621e-06, 0.0, 1.0, -1.273e-06, 0.0, 1.0, 1.229e-06, 0.0, 1.0, 1.621e-06, 0.0, 1.0, -8.749e-07, 0.0, 1.0, -1.273e-06, 0.0, 1.0, -8.749e-07, 0.0, 1.0, -3.866e-06, 0.0, 1.0, -1.273e-06, 0.0, 1.0, -8.749e-07, 0.0, 1.0, -1.839e-06, 0.0, 1.0, -3.866e-06, 0.0, 1.0, -1.839e-06, 0.0, 1.0, 4.522e-06, 0.0, 1.0, -3.866e-06, 0.0, 1.0, -1.839e-06, 0.0, 1.0, 4.051e-06, 0.0, 1.0, 4.522e-06, 0.0, 1.0, 4.051e-06, 0.0, 1.0, 4.479e-07, 0.0, 1.0, 4.522e-06, 0.0, 1.0, 4.051e-06, 0.0, 1.0, 0.0, 0.0, 1.0, 4.479e-07, 0.0, 1.0, 0.0, 0.0, 1.0, 5.537e-08, 0.0, 1.0, 4.479e-07, 0.0, 1.0, 0.0, 0.0, 1.0, 2.169e-08, 0.0, 1.0, 5.537e-08, 0.0, 1.0, 2.169e-08, 0.0, 1.0, -1.229e-06, 0.0, 1.0, 5.537e-08, 0.0, 1.0, 2.169e-08, 0.0, 1.0, -1.621e-06, 0.0, 1.0, -1.229e-06, 0.0, 1.0, -1.621e-06, 0.0, 1.0, 1.273e-06, 0.0, 1.0, -1.229e-06, 0.0, 1.0, -1.621e-06, 0.0, 1.0, 1.193e-06, 0.0, 1.0, 1.273e-06, 0.0, 1.0, 1.193e-06, 0.0, 1.0, -4.549e-07, 0.0, 1.0, 1.273e-06, 0.0, 1.0, 1.193e-06, 0.0, 1.0, -7.573e-07, 0.0, 1.0, -4.549e-07, 0.0, 1.0, -7.573e-07, 0.0, 1.0, -4.595e-06, 0.0, 1.0, -4.549e-07, 0.0, 1.0, -7.573e-07, 0.0, 1.0, -4.051e-06, 0.0, 1.0, -4.595e-06, 0.0, 1.0, -4.051e-06, 0.0, 1.0, -4.479e-07, 0.0, 1.0, -4.595e-06, 0.0, 1.0, 0.9153, -0.4028, -9.193e-10, 0.9153, -0.4028, -2.551e-08, 0.5025, -0.8646, -5.272e-08, 0.9153, -0.4028, -9.193e-10, 0.5025, -0.8646, -5.272e-08, 0.5025, -0.8646, -8.616e-10, 0.5025, -0.8646, -8.616e-10, 0.5025, -0.8646, -5.272e-08, 0.1551, -0.9879, -7.94e-08, 0.5025, -0.8646, -8.616e-10, 0.1551, -0.9879, -7.94e-08, 0.1551, -0.9879, 0.0, -0.1551, -0.9879, -3.936e-08, 0.1551, -0.9879, 0.0, 0.1551, -0.9879, -7.94e-08, -0.1551, -0.9879, -3.936e-08, 0.1551, -0.9879, -7.94e-08, -0.1551, -0.9879, -9.025e-08, -0.5025, -0.8646, -5.358e-08, -0.1551, -0.9879, -3.936e-08, -0.1551, -0.9879, -9.025e-08, -0.5025, -0.8646, -5.358e-08, -0.5025, -0.8646, -3.054e-08, -0.1551, -0.9879, -3.936e-08, -0.9153, -0.4028, -2.459e-08, -0.5025, -0.8646, -3.054e-08, -0.5025, -0.8646, -5.358e-08, -0.9153, -0.4028, -2.459e-08, -0.9153, -0.4028, 6.18e-15, -0.5025, -0.8646, -3.054e-08, -0.9153, 0.4028, 2.459e-08, -0.9153, -0.4028, 6.18e-15, -0.9153, -0.4028, -2.459e-08, -0.9153, 0.4028, 2.459e-08, -0.9153, -0.4028, -2.459e-08, -0.9153, 0.4028, 3.09e-15, -0.9153, 0.4028, 2.459e-08, -0.9153, 0.4028, 3.09e-15, -0.5025, 0.8646, 8.613e-10, -0.9153, 0.4028, 2.459e-08, -0.5025, 0.8646, 8.613e-10, -0.5025, 0.8646, 8.154e-08, -0.5025, 0.8646, 8.154e-08, -0.5025, 0.8646, 8.613e-10, -0.1551, 0.9879, 1.704e-09, -0.5025, 0.8646, 8.154e-08, -0.1551, 0.9879, 1.704e-09, -0.1551, 0.9879, 9.264e-08, -0.1551, 0.9879, 9.264e-08, -0.1551, 0.9879, 1.704e-09, 0.1551, 0.9879, 3.602e-08, -0.1551, 0.9879, 9.264e-08, 0.1551, 0.9879, 3.602e-08, 0.1551, 0.9879, 6.995e-08, 0.5025, 0.8646, 5.358e-08, 0.1551, 0.9879, 6.995e-08, 0.1551, 0.9879, 3.602e-08, 0.5025, 0.8646, 5.358e-08, 0.5025, 0.8646, 5.358e-08, 0.1551, 0.9879, 6.995e-08, 0.9153, 0.4028, 2.551e-08, 0.5025, 0.8646, 5.358e-08, 0.5025, 0.8646, 5.358e-08, 0.9153, 0.4028, 2.551e-08, 0.9153, 0.4028, 2.551e-08, 0.5025, 0.8646, 5.358e-08, 0.9153, 0.4028, 2.551e-08, 0.9153, 0.4028, 2.551e-08, 0.9153, -0.4028, -2.551e-08, 0.9153, 0.4028, 2.551e-08, 0.9153, -0.4028, -2.551e-08, 0.9153, -0.4028, -9.193e-10, 1.206e-07, 0.0, 1.0, 6.188e-07, 0.0, 1.0, 7.434e-07, 0.0, 1.0, 1.206e-07, 0.0, 1.0, -1.065e-07, 0.0, 1.0, 6.188e-07, 0.0, 1.0, 1.206e-07, 0.0, 1.0, 3.093e-07, 0.0, 1.0, -1.065e-07, 0.0, 1.0, 1.206e-07, 0.0, 1.0, 1.381e-06, 0.0, 1.0, 3.093e-07, 0.0, 1.0, 1.206e-07, 0.0, 1.0, 1.266e-06, 0.0, 1.0, 1.381e-06, 0.0, 1.0, 1.206e-07, 0.0, 1.0, -2.665e-07, 0.0, 1.0, 1.266e-06, 0.0, 1.0, 1.206e-07, 0.0, 1.0, -1.905e-07, 0.0, 1.0, -2.665e-07, 0.0, 1.0, 1.206e-07, 0.0, 1.0, -1.16e-06, 0.0, 1.0, -1.905e-07, 0.0, 1.0, 1.206e-07, 0.0, 1.0, 4.619e-07, 0.0, 1.0, -1.16e-06, 0.0, 1.0, 1.206e-07, 0.0, 1.0, 2.677e-06, 0.0, 1.0, 4.619e-07, 0.0, 1.0])] * 3)])
me_oilcan01b_physics = bpy.data.meshes.new('oilcan01b_physics')
me_oilcan01b_physics.from_pydata([(-8.592, -12.67, -1e-06), (-8.592, -12.67, 37.7), (-8.592, 12.79, 1e-06), (-8.592, 12.79, 37.7), (8.387, -12.67, -1e-06), (8.387, -12.67, 37.7), (8.387, 12.79, 37.7), (8.387, 12.79, 1e-06)], [], [(0, 1, 2), (2, 1, 3), (4, 1, 0), (4, 5, 1), (5, 6, 1), (6, 3, 1), (3, 6, 2), (2, 6, 7), (2, 7, 0), (0, 7, 4), (5, 7, 6), (4, 7, 5)])
me_oilcan01b_physics.polygons.foreach_set('use_smooth', [True] * 12)
_uv = me_oilcan01b_physics.uv_layers.new(name='UVMap')
_uv.uv.foreach_set('vector', [0.0, 0.0, 0.0, 0.0, 0.0, 0.0, 0.0, 0.0, 0.0, 0.0, 0.0, 0.0, 0.0, 0.0, 0.0, 0.0, 0.0, 0.0, 0.0, 0.0, 0.0, 0.0, 0.0, 0.0, 0.0, 0.0, 0.0, 0.0, 0.0, 0.0, 0.0, 0.0, 0.0, 0.0, 0.0, 0.0, 0.0, 0.0, 0.0, 0.0, 0.0, 0.0, 0.0, 0.0, 0.0, 0.0, 0.0, 0.0, 0.0, 0.0, 0.0, 0.0, 0.0, 0.0, 0.0, 0.0, 0.0, 0.0, 0.0, 0.0, 0.0, 0.0, 0.0, 0.0, 0.0, 0.0, 0.0, 0.0, 0.0, 0.0, 0.0, 0.0])
me_oilcan01b_physics.materials.append(mat_phy)
me_oilcan01b_physics.use_remesh_fix_poles = True
me_oilcan01b_physics.use_remesh_preserve_attributes = False
me_oilcan01b_physics.use_mirror_vertex_groups = False
me_oilcan01b_physics.update()
me_oilcan01b_physics.normals_split_custom_set([tuple(v) for v in zip(*[iter([0.444, 0.5997, -0.6658, 0.5194, -0.3509, -0.7791, -0.5453, 0.1841, -0.8178, -0.5453, 0.1841, -0.8178, 0.5194, -0.3509, -0.7791, -0.5195, -0.3509, -0.7791, 0.7724, 0.2609, 0.5791, 0.5194, -0.3509, -0.7791, 0.444, 0.5997, -0.6658, 0.7724, 0.2609, 0.5791, 0.3093, -0.209, 0.9277, 0.5194, -0.3509, -0.7791, 0.3093, -0.209, 0.9277, -0.7038, -0.4754, 0.5278, 0.5194, -0.3509, -0.7791, -0.7038, -0.4754, 0.5278, -0.5195, -0.3509, -0.7791, 0.5194, -0.3509, -0.7791, -0.5195, -0.3509, -0.7791, -0.7038, -0.4754, 0.5278, -0.5453, 0.1841, -0.8178, -0.5453, 0.1841, -0.8178, -0.7038, -0.4754, 0.5278, -0.2908, 0.3929, 0.8724, -0.5453, 0.1841, -0.8178, -0.2908, 0.3929, 0.8724, 0.444, 0.5997, -0.6658, 0.444, 0.5997, -0.6658, -0.2908, 0.3929, 0.8724, 0.7724, 0.2609, 0.5791, 0.3093, -0.209, 0.9277, -0.2908, 0.3929, 0.8724, -0.7038, -0.4754, 0.5278, 0.7724, 0.2609, 0.5791, -0.2908, 0.3929, 0.8724, 0.3093, -0.209, 0.9277])] * 3)])
arm_oilcan01b_qc_skeleton = bpy.data.armatures.new('oilcan01b.qc_skeleton')  # bones are not reproduced

# ---- objects
ob_oilcan01b_qc_skeleton = bpy.data.objects.new('oilcan01b.qc_skeleton', arm_oilcan01b_qc_skeleton)
ob_oilcan01b = bpy.data.objects.new('oilcan01b', me_oilcan01b)
ob_oilcan01b_physics = bpy.data.objects.new('oilcan01b_physics', me_oilcan01b_physics)

# ---- transforms, parenting, visibility, modifiers, constraints
ob_oilcan01b_qc_skeleton.location = (0.0, 0.0, 0.0)
ob_oilcan01b_qc_skeleton.show_in_front = True
ob_oilcan01b_qc_skeleton.lineart.crease_threshold = 0.0
ob_oilcan01b.parent = ob_oilcan01b_qc_skeleton
ob_oilcan01b.location = (0.0, 0.0, 0.0)
ob_oilcan01b.lineart.crease_threshold = 0.0
_vg = ob_oilcan01b.vertex_groups.new(name='static_prop')
_vg.add([0, 1, 2, 3, 4, 5, 6, 7, 8, 9, 10, 11, 12, 13, 14, 15, 16, 17, 18, 19, 20, 21, 22, 23, 24, 25, 26, 27, 28, 29, 30, 31, 32, 33, 34, 35, 36, 37, 38, 39, 40, 41, 42, 43, 44, 45, 46, 47, 48, 49, 50, 51, 52, 53, 54, 55, 56, 57, 58, 59, 60, 61, 62, 63, 64, 65, 66, 67, 68, 69, 70, 71, 72, 73, 74, 75, 76, 77, 78, 79, 80, 81, 82, 83, 84, 85, 86, 87, 88, 89, 90, 91, 92, 93, 94, 95, 96], 1.0, 'REPLACE')
_m = ob_oilcan01b.modifiers.new('Armature', 'ARMATURE')
_m.object = ob_oilcan01b_qc_skeleton
ob_oilcan01b_physics.parent = ob_oilcan01b_qc_skeleton
ob_oilcan01b_physics.location = (0.0, 0.0, 0.0)
ob_oilcan01b_physics.display_type = 'SOLID'
ob_oilcan01b_physics.show_wire = True
ob_oilcan01b_physics.lineart.crease_threshold = 0.0
_vg = ob_oilcan01b_physics.vertex_groups.new(name='static_prop')
_vg.add([0, 1, 2, 3, 4, 5, 6, 7], 1.0, 'REPLACE')
_m = ob_oilcan01b_physics.modifiers.new('Armature', 'ARMATURE')
_m.object = ob_oilcan01b_qc_skeleton

# ---- collection membership
scene.collection.objects.link(ob_oilcan01b_qc_skeleton)
scene.collection.objects.link(ob_oilcan01b)
scene.collection.objects.link(ob_oilcan01b_physics)
col_oilcan01b.objects.link(ob_oilcan01b_qc_skeleton)
col_oilcan01b.objects.link(ob_oilcan01b)
col_oilcan01b.objects.link(ob_oilcan01b_physics)

# ---- scene / render settings (as saved in the file)
scene.frame_start = 1; scene.frame_end = 250; scene.frame_set(0)
scene.render.engine = 'BLENDER_EEVEE_NEXT'
scene.cycles.use_denoising = False
scene.cycles.samples = 128
scene.cycles.sampling_pattern = 'TABULATED_SOBOL'
scene.cycles.use_adaptive_sampling = False
scene.cycles.use_light_tree = False
scene.view_settings.view_transform = 'Filmic'
bpy.context.view_layer.update()

# ---- added for rendering (the .blend has no active camera and no usable light): camera, sun + grey world if the file has none
cam_auto = bpy.data.cameras.new('AutoCamera')
cam_auto.lens = 50.0
cam_auto.sensor_width = 36.0
cam_auto.clip_end = 1000.0
ob_auto_camera = bpy.data.objects.new('AutoCamera', cam_auto)
scene.collection.objects.link(ob_auto_camera)
ob_auto_camera.location = (45.8707, -55.1055, 56.3513)
ob_auto_camera.rotation_euler = (1.09748, -7.21219e-08, 0.694738)
scene.camera = ob_auto_camera
light_auto_sun = bpy.data.lights.new('AutoSun', 'SUN')
light_auto_sun.energy = 3.0
light_auto_sun.angle = 0.0523599
ob_auto_sun = bpy.data.objects.new('AutoSun', light_auto_sun)
scene.collection.objects.link(ob_auto_sun)
ob_auto_sun.rotation_euler = (0.872665, 0.174533, 0.523599)
if scene.world is None:
    world_auto = bpy.data.worlds.new('AutoWorld')
    world_auto.color = (0.3, 0.3, 0.3)
    scene.world = world_auto
bpy.context.view_layer.update()
